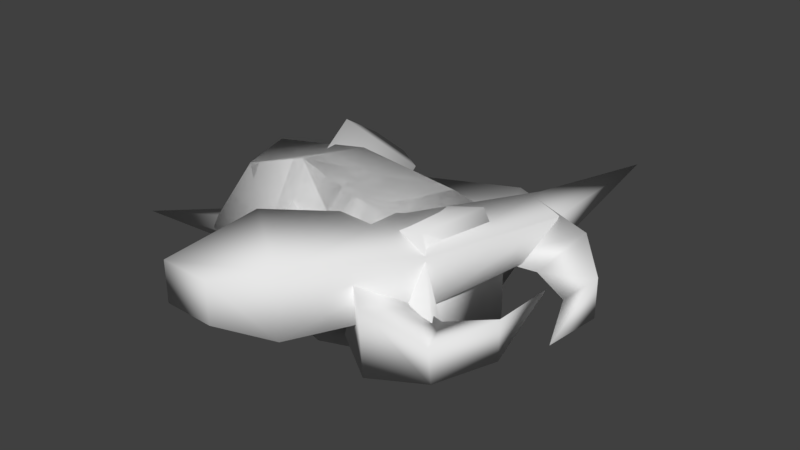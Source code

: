 # Source: crawler_gibs.blend  (saved by Blender 2.78.0; exported with 4.5.12 LTS)
import bpy
from mathutils import Matrix  # noqa: F401  (used for matrix-valued properties, if any)

bpy.ops.wm.read_factory_settings(use_empty=True)
scene = bpy.context.scene
scene.name = 'Scene'

# ---- collections
col_collection_1 = bpy.data.collections.new('Collection 1'); scene.collection.children.link(col_collection_1)

# ---- materials (node trees are filled in below, after node groups)
mat_crawler_gibs = bpy.data.materials.new('crawler_gibs')
mat_crawler_gibs.alpha_threshold = 0.0
mat_crawler_gibs.use_transparent_shadow = False
mat_crawler_gibs.roughness = 0.5
mat_crawler_gibs.line_color = (0.0, 0.0, 0.0, 1.0)

# ---- material node trees

# ---- world
world_world = bpy.data.worlds.new('World'); scene.world = world_world
world_world.color = (0.05088, 0.05088, 0.05088)
world_world.use_sun_shadow = False
world_world.sun_shadow_jitter_overblur = 0.0
world_world.cycles.sampling_method = 'MANUAL'

# ---- meshes
me_cube_007 = bpy.data.meshes.new('Cube.007')
me_cube_007.from_pydata([(0.755, 0.4814, -0.4567), (0.755, -0.3757, -0.4567), (0.5145, 0.3684, 0.5217), (0.2816, -0.2726, 0.5455), (-0.1758, 0.4101, -0.6032), (-0.9961, 0.4357, -0.4583), (-0.1758, -0.3757, -0.6865), (-1.084, -0.2713, -0.494), (-0.3415, 0.3625, 0.6203), (-1.169, 0.3002, 0.491), (-0.3415, -0.2924, 0.7512), (-0.9519, -0.2475, 0.5303), (-0.0727, -0.2706, -0.4788), (-0.0727, -0.2706, 0.4788), (0.5666, -0.1541, 0.0), (0.706, -0.8548, -0.3805), (0.706, -0.8905, 0.1902), (0.8102, -0.3756, 0.0), (1.045, -0.4354, -1.27e-09), (1.224, -0.7738, -0.2474), (1.224, -0.8095, 0.05701), (1.36, -0.1781, 3.381e-10), (1.473, -0.3804, -0.1622), (1.473, -0.3804, 0.1622), (1.479, 0.1484, 0.148), (0.9154, 0.8703, 0.0481), (0.6824, -0.7149, 0.0481), (-0.2399, 0.8703, 0.02138), (-0.2399, -0.7645, 0.02138), (-0.0727, 0.3764, -0.4788), (-0.0727, 0.3764, 0.4788), (0.5666, 0.2599, 0.0), (0.706, 0.9606, -0.2913), (0.706, 0.9606, 0.3805), (0.8102, 0.4813, 0.0), (1.164, 0.5319, 1.398e-09), (1.35, 0.8662, -0.1581), (1.35, 0.8662, 0.2474), (1.516, 0.3243, 8.654e-11), (1.68, 0.488, -0.1622), (1.68, 0.488, 0.1622), (1.661, -0.05968, -0.1205), (-1.169, 0.5478, 0.01635), (-1.169, -0.4934, 0.01635)], [], [(25, 2, 3, 26), (25, 0, 4, 27), (27, 4, 5, 42), (26, 3, 10, 28), (28, 10, 11, 43), (2, 8, 10, 3), (8, 9, 11, 10), (0, 1, 6, 4), (4, 6, 7, 5), (17, 16, 20, 18), (15, 16, 13, 12), (14, 17, 15, 12), (17, 14, 13, 16), (18, 20, 23, 21), (16, 15, 19, 20), (15, 17, 18, 19), (20, 19, 22, 23), (19, 18, 21, 22), (21, 23, 24), (23, 22, 24), (22, 21, 24), (6, 28, 43, 7), (1, 26, 28, 6), (8, 27, 42, 9), (2, 25, 27, 8), (0, 25, 26, 1), (34, 35, 37, 33), (32, 29, 30, 33), (31, 29, 32, 34), (34, 33, 30, 31), (35, 38, 40, 37), (33, 37, 36, 32), (32, 36, 35, 34), (37, 40, 39, 36), (36, 39, 38, 35), (38, 41, 40), (40, 41, 39), (39, 41, 38), (42, 5, 7, 43, 11, 9)])
me_cube_007.polygons.foreach_set('use_smooth', [True] * 39)
_uv = me_cube_007.uv_layers.new(name='UVMap')
_uv.uv.foreach_set('vector', [0.7128, 0.5457, 0.6385, 0.4869, 0.6395, 0.3982, 0.7128, 0.3506, 0.7146, 0.05711, 0.6612, 0.11, 0.5655, 0.1118, 0.5664, 0.01107, 0.5664, 0.01107, 0.5655, 0.1118, 0.4007, 0.1244, 0.3884, 0.05631, 0.7128, 0.3506, 0.6395, 0.3982, 0.5513, 0.4014, 0.569, 0.3043, 0.569, 0.3043, 0.5513, 0.4014, 0.4038, 0.4096, 0.3917, 0.3409, 0.6385, 0.4869, 0.5531, 0.4889, 0.5513, 0.4014, 0.6395, 0.3982, 0.5531, 0.4889, 0.4024, 0.4797, 0.4038, 0.4096, 0.5513, 0.4014, 0.6612, 0.11, 0.6609, 0.1936, 0.566, 0.1978, 0.5655, 0.1118, 0.5655, 0.1118, 0.566, 0.1978, 0.4035, 0.1933, 0.4007, 0.1244, 0.9496, 0.1526, 0.8832, 0.18, 0.8747, 0.1244, 0.9248, 0.1039, 0.8285, 0.1733, 0.8832, 0.18, 0.9153, 0.2992, 0.7954, 0.3, 0.7434, 0.1812, 0.7613, 0.1436, 0.8285, 0.1733, 0.7954, 0.3, 0.9496, 0.1526, 0.9659, 0.1893, 0.9153, 0.2992, 0.8832, 0.18, 0.9248, 0.1039, 0.8747, 0.1244, 0.8694, 0.08015, 0.8898, 0.04933, 0.8832, 0.18, 0.8285, 0.1733, 0.8388, 0.1213, 0.8747, 0.1244, 0.8285, 0.1733, 0.7613, 0.1436, 0.7895, 0.09614, 0.8388, 0.1213, 0.8747, 0.1244, 0.8388, 0.1213, 0.8465, 0.07792, 0.8694, 0.08015, 0.8388, 0.1213, 0.7895, 0.09614, 0.8287, 0.04494, 0.8465, 0.07792, 0.8898, 0.04933, 0.8694, 0.08015, 0.8608, 0.01469, 0.8694, 0.08015, 0.8465, 0.07792, 0.8608, 0.01469, 0.8465, 0.07792, 0.8287, 0.04494, 0.8608, 0.01469, 0.566, 0.1978, 0.5714, 0.2961, 0.3953, 0.2613, 0.4035, 0.1933, 0.6609, 0.1936, 0.7146, 0.2485, 0.5714, 0.2961, 0.566, 0.1978, 0.5531, 0.4889, 0.5693, 0.5871, 0.3897, 0.5488, 0.4024, 0.4797, 0.6385, 0.4869, 0.7128, 0.5457, 0.5693, 0.5871, 0.5531, 0.4889, 0.6612, 0.11, 0.7146, 0.05711, 0.7146, 0.2485, 0.6609, 0.1936, 0.9496, 0.1526, 0.9248, 0.1039, 0.8747, 0.1244, 0.8832, 0.18, 0.8285, 0.1733, 0.7954, 0.3, 0.9153, 0.2992, 0.8832, 0.18, 0.7434, 0.1812, 0.7954, 0.3, 0.8285, 0.1733, 0.7613, 0.1436, 0.9496, 0.1526, 0.8832, 0.18, 0.9153, 0.2992, 0.9659, 0.1893, 0.9248, 0.1039, 0.8898, 0.04933, 0.8694, 0.08015, 0.8747, 0.1244, 0.8832, 0.18, 0.8747, 0.1244, 0.8388, 0.1213, 0.8285, 0.1733, 0.8285, 0.1733, 0.8388, 0.1213, 0.7895, 0.09614, 0.7613, 0.1436, 0.8747, 0.1244, 0.8694, 0.08015, 0.8465, 0.07792, 0.8388, 0.1213, 0.8388, 0.1213, 0.8465, 0.07792, 0.8287, 0.04494, 0.7895, 0.09614, 0.8898, 0.04933, 0.8608, 0.01469, 0.8694, 0.08015, 0.8694, 0.08015, 0.8608, 0.01469, 0.8465, 0.07792, 0.8465, 0.07792, 0.8608, 0.01469, 0.8287, 0.04494, 0.6853, 0.8876, 0.6723, 0.8327, 0.5907, 0.8286, 0.565, 0.8876, 0.5919, 0.943, 0.6567, 0.9424])
me_cube_007.materials.append(mat_crawler_gibs)
me_cube_007.use_remesh_preserve_volume = False
me_cube_007.use_remesh_preserve_attributes = False
me_cube_007.use_mirror_vertex_groups = False
me_cube_007.update()
me_cube_006 = bpy.data.meshes.new('Cube.006')
me_cube_006.from_pydata([(0.755, 0.4814, -0.4567), (0.755, -0.3757, -0.4567), (0.5145, 0.3684, 0.5217), (0.2816, -0.2726, 0.5455), (-0.1758, 0.4101, -0.6032), (-0.9961, 0.4357, -0.4583), (-0.1758, -0.3757, -0.6865), (-1.084, -0.2713, -0.494), (-0.3415, 0.3625, 0.6203), (-1.169, 0.3002, 0.491), (-0.3415, -0.2924, 0.7512), (-0.9519, -0.2475, 0.5303), (0.9154, 0.8703, 0.0481), (0.6824, -0.7149, 0.0481), (-0.2399, 0.8703, 0.02138), (-0.2399, -0.7645, 0.02138), (-1.169, 0.5478, 0.01635), (-1.169, -0.4934, 0.01635)], [], [(12, 2, 3, 13), (12, 0, 4, 14), (14, 4, 5, 16), (13, 3, 10, 15), (15, 10, 11, 17), (2, 8, 10, 3), (8, 9, 11, 10), (0, 1, 6, 4), (4, 6, 7, 5), (6, 15, 17, 7), (1, 13, 15, 6), (8, 14, 16, 9), (2, 12, 14, 8), (0, 12, 13, 1), (16, 5, 7, 17, 11, 9)])
me_cube_006.polygons.foreach_set('use_smooth', [True] * 15)
_uv = me_cube_006.uv_layers.new(name='UVMap')
_uv.uv.foreach_set('vector', [0.7128, 0.5457, 0.6385, 0.4869, 0.6395, 0.3982, 0.7128, 0.3506, 0.7146, 0.05711, 0.6612, 0.11, 0.5655, 0.1118, 0.5664, 0.01107, 0.5664, 0.01107, 0.5655, 0.1118, 0.4007, 0.1244, 0.3884, 0.05631, 0.7128, 0.3506, 0.6395, 0.3982, 0.5513, 0.4014, 0.569, 0.3043, 0.569, 0.3043, 0.5513, 0.4014, 0.4038, 0.4096, 0.3917, 0.3409, 0.6385, 0.4869, 0.5531, 0.4889, 0.5513, 0.4014, 0.6395, 0.3982, 0.5531, 0.4889, 0.4024, 0.4797, 0.4038, 0.4096, 0.5513, 0.4014, 0.6612, 0.11, 0.6609, 0.1936, 0.566, 0.1978, 0.5655, 0.1118, 0.5655, 0.1118, 0.566, 0.1978, 0.4035, 0.1933, 0.4007, 0.1244, 0.566, 0.1978, 0.5714, 0.2961, 0.3953, 0.2613, 0.4035, 0.1933, 0.6609, 0.1936, 0.7146, 0.2485, 0.5714, 0.2961, 0.566, 0.1978, 0.5531, 0.4889, 0.5693, 0.5871, 0.3897, 0.5488, 0.4024, 0.4797, 0.6385, 0.4869, 0.7128, 0.5457, 0.5693, 0.5871, 0.5531, 0.4889, 0.6612, 0.11, 0.7146, 0.05711, 0.7146, 0.2485, 0.6609, 0.1936, 0.6853, 0.8876, 0.6723, 0.8327, 0.5907, 0.8286, 0.565, 0.8876, 0.5919, 0.943, 0.6567, 0.9424])
me_cube_006.materials.append(mat_crawler_gibs)
me_cube_006.use_remesh_preserve_volume = False
me_cube_006.use_remesh_preserve_attributes = False
me_cube_006.use_mirror_vertex_groups = False
me_cube_006.update()
me_cube_005 = bpy.data.meshes.new('Cube.005')
me_cube_005.from_pydata([(-0.1176, -0.1744, -0.259), (-0.2017, 0.1701, -0.259), (-0.113, -0.1858, 0.2641), (-0.2017, 0.1701, 0.259), (-1.747, -0.6119, 0.005344), (-0.07944, -0.3307, 0.0), (-0.2399, 0.3264, 0.0), (0.8528, 0.553, 0.0), (1.031, -0.518, 0.0), (0.8278, 0.3137, 0.5001), (0.9361, -0.2168, -0.4747), (0.7449, -0.2712, 0.4975), (1.031, 0.2994, -0.4747)], [], [(12, 10, 0, 1), (9, 3, 2, 11), (8, 11, 2, 5), (7, 12, 1, 6), (5, 4, 0), (2, 3, 4), (6, 4, 3), (1, 0, 4), (9, 7, 6, 3), (10, 8, 5, 0), (5, 2, 4), (6, 1, 4), (9, 11, 8, 10, 12, 7)])
me_cube_005.polygons.foreach_set('use_smooth', [True] * 13)
_uv = me_cube_005.uv_layers.new(name='UVMap')
_uv.uv.foreach_set('vector', [0.4007, 0.1244, 0.4035, 0.1933, 0.2496, 0.1873, 0.2478, 0.1408, 0.4024, 0.4797, 0.2466, 0.4665, 0.2473, 0.4198, 0.4038, 0.4096, 0.3917, 0.3409, 0.4038, 0.4096, 0.2473, 0.4198, 0.2408, 0.3801, 0.3884, 0.05631, 0.4007, 0.1244, 0.2478, 0.1408, 0.2394, 0.1016, 0.2441, 0.2269, 0.01107, 0.1729, 0.2496, 0.1873, 0.2473, 0.4198, 0.2466, 0.4665, 0.00797, 0.4401, 0.2391, 0.5061, 0.00797, 0.4401, 0.2466, 0.4665, 0.2478, 0.1408, 0.2496, 0.1873, 0.01107, 0.1729, 0.4024, 0.4797, 0.3897, 0.5488, 0.2391, 0.5061, 0.2466, 0.4665, 0.4035, 0.1933, 0.3953, 0.2613, 0.2441, 0.2269, 0.2496, 0.1873, 0.2408, 0.3801, 0.2473, 0.4198, 0.00797, 0.4401, 0.2394, 0.1016, 0.2478, 0.1408, 0.01107, 0.1729, 0.6582, 0.9419, 0.5937, 0.9431, 0.5652, 0.8857, 0.5922, 0.8285, 0.6729, 0.8308, 0.6851, 0.8872])
me_cube_005.materials.append(mat_crawler_gibs)
me_cube_005.use_remesh_preserve_volume = False
me_cube_005.use_remesh_preserve_attributes = False
me_cube_005.use_mirror_vertex_groups = False
me_cube_005.update()
me_cube = bpy.data.meshes.new('Cube')
me_cube.from_pydata([(-0.5092, 0.7421, -0.2733), (0.06806, -0.9312, -0.01557), (-1.092, 0.5762, 0.03171), (-0.2144, -1.012, 0.1323), (-0.2214, 0.8447, 0.3323), (0.2075, -0.8815, 0.278), (-0.8041, 0.6788, 0.6374), (-0.07489, -0.9618, 0.4258), (-0.7403, 1.134, -0.01093), (-0.9873, 1.063, 0.1183), (-0.6183, 1.177, 0.2457), (-0.8653, 1.107, 0.375), (0.08769, -1.146, 0.2232), (-0.2774, -0.8196, -0.2317), (0.8298, 1.047, -0.03157), (0.2799, -1.203, -0.09958), (1.1, 0.8611, 0.03626), (-0.2819, -0.816, 0.5653), (0.8277, 1.049, 0.3547), (0.28, -1.2, 0.4342), (1.1, 0.8625, 0.2949), (-0.523, -1.461, 0.01449), (-0.1051, -1.464, 0.001442), (-0.5249, -1.46, 0.3523), (-0.107, -1.463, 0.3392), (0.9654, 2.313, 0.1841), (0.4196, -0.06455, -0.1258), (0.8333, -0.349, -0.02676), (0.8334, -0.3469, 0.3695), (0.4163, -0.06187, 0.4658)], [], [(0, 1, 3, 2), (2, 3, 7, 6), (6, 7, 5, 4), (4, 5, 1, 0), (6, 4, 10, 11), (7, 3, 12), (11, 8, 9), (4, 0, 8, 10), (2, 6, 11, 9), (0, 2, 9, 8), (5, 7, 12), (3, 1, 12), (1, 5, 12), (26, 14, 16, 27), (27, 16, 20, 28), (28, 20, 18, 29), (29, 18, 14, 26), (19, 17, 23, 24), (20, 16, 25), (22, 24, 23, 21), (17, 13, 21, 23), (15, 19, 24, 22), (13, 15, 22, 21), (18, 20, 25), (16, 14, 25), (14, 18, 25), (17, 29, 26, 13), (19, 28, 29, 17), (15, 27, 28, 19), (13, 26, 27, 15), (11, 10, 8)])
me_cube.polygons.foreach_set('use_smooth', [True] * 31)
_uv = me_cube.uv_layers.new(name='UVMap')
_uv.uv.foreach_set('vector', [0.346, 0.688, 0.3007, 0.9624, 0.264, 0.9471, 0.2605, 0.7031, 0.2605, 0.7031, 0.264, 0.9471, 0.2229, 0.9608, 0.1777, 0.6791, 0.5496, 0.6704, 0.5074, 0.9538, 0.4653, 0.9415, 0.4707, 0.6956, 0.4707, 0.6956, 0.4653, 0.9415, 0.427, 0.955, 0.3836, 0.6735, 0.5496, 0.6704, 0.4707, 0.6956, 0.4704, 0.6428, 0.4972, 0.6212, 0.2229, 0.9608, 0.264, 0.9471, 0.2621, 0.9904, 0.2304, 0.6305, 0.29, 0.6305, 0.257, 0.652, 0.4707, 0.6956, 0.3836, 0.6735, 0.4424, 0.6212, 0.4704, 0.6428, 0.2605, 0.7031, 0.1777, 0.6791, 0.2304, 0.6305, 0.257, 0.652, 0.346, 0.688, 0.2605, 0.7031, 0.257, 0.652, 0.29, 0.6305, 0.4653, 0.9415, 0.5074, 0.9538, 0.4666, 0.9794, 0.264, 0.9471, 0.3007, 0.9624, 0.2621, 0.9904, 0.427, 0.955, 0.4653, 0.9415, 0.4666, 0.9794, 0.7257, 0.7224, 0.7738, 0.5325, 0.8167, 0.5637, 0.8061, 0.7394, 0.8061, 0.7394, 0.8167, 0.5637, 0.8568, 0.5642, 0.861, 0.7397, 0.861, 0.7397, 0.8568, 0.5642, 0.9009, 0.5348, 0.9415, 0.7259, 0.04864, 0.7798, 0.06156, 0.6387, 0.1076, 0.6387, 0.1191, 0.7798, 0.8615, 0.8633, 0.953, 0.8982, 0.8638, 0.9791, 0.8525, 0.9184, 0.8568, 0.5642, 0.8167, 0.5637, 0.8435, 0.3229, 0.8109, 0.9167, 0.8525, 0.9184, 0.8638, 0.9791, 0.8038, 0.9809, 0.03673, 0.9022, 0.1317, 0.9022, 0.1025, 0.9841, 0.0623, 0.9841, 0.8005, 0.8627, 0.8615, 0.8633, 0.8525, 0.9184, 0.8109, 0.9167, 0.7082, 0.898, 0.8005, 0.8627, 0.8109, 0.9167, 0.8038, 0.9809, 0.9009, 0.5348, 0.8568, 0.5642, 0.8435, 0.3229, 0.8167, 0.5637, 0.7738, 0.5325, 0.8435, 0.3229, 0.1076, 0.6387, 0.06156, 0.6387, 0.08129, 0.4872, 0.03673, 0.9022, 0.04864, 0.7798, 0.1191, 0.7798, 0.1317, 0.9022, 0.8615, 0.8633, 0.861, 0.7397, 0.9415, 0.7259, 0.953, 0.8982, 0.8005, 0.8627, 0.8061, 0.7394, 0.861, 0.7397, 0.8615, 0.8633, 0.7082, 0.898, 0.7257, 0.7224, 0.8061, 0.7394, 0.8005, 0.8627, 0.4972, 0.6212, 0.4704, 0.6428, 0.4424, 0.6212])
me_cube.materials.append(mat_crawler_gibs)
me_cube.use_remesh_preserve_volume = False
me_cube.use_remesh_preserve_attributes = False
me_cube.use_mirror_vertex_groups = False
me_cube.update()

# ---- objects
ob_cube_003 = bpy.data.objects.new('Cube.003', me_cube_007)
ob_cube_002 = bpy.data.objects.new('Cube.002', me_cube_006)
ob_cube_001 = bpy.data.objects.new('Cube.001', me_cube_005)
ob_cube = bpy.data.objects.new('Cube', me_cube)

# ---- transforms, parenting, visibility, modifiers, constraints
ob_cube_003.location = (0.0, 0.0, 0.0)
ob_cube_003.lock_rotations_4d = False
ob_cube_003.empty_display_type = 'ARROWS'
ob_cube_003.lineart.crease_threshold = 0.0
_vg = ob_cube_003.vertex_groups.new(name='bodyRoot')
_vg.add([0, 1, 2, 3, 4, 6, 8, 10, 12, 13, 14, 15, 16, 17, 18, 19, 20, 21, 22, 23, 24, 25, 26, 27, 28, 29, 30, 31, 32, 33, 34, 35, 36, 37, 38, 39, 40, 41], 1.0, 'REPLACE')
_vg = ob_cube_003.vertex_groups.new(name='body1')
_vg.add([5, 7, 9, 11, 42, 43], 1.0, 'REPLACE')
_vg = ob_cube_003.vertex_groups.new(name='body2')
_vg = ob_cube_003.vertex_groups.new(name='body3')
_vg = ob_cube_003.vertex_groups.new(name='arm.L')
_vg = ob_cube_003.vertex_groups.new(name='claw.L')
_vg = ob_cube_003.vertex_groups.new(name='arm.R')
_vg = ob_cube_003.vertex_groups.new(name='claw.R')
_m = ob_cube_003.modifiers.new('Armature', 'ARMATURE')
ob_cube_002.location = (0.0, 0.0, 0.0)
ob_cube_002.lock_rotations_4d = False
ob_cube_002.empty_display_type = 'ARROWS'
ob_cube_002.lineart.crease_threshold = 0.0
_vg = ob_cube_002.vertex_groups.new(name='bodyRoot')
_vg.add([0, 1, 2, 3, 4, 6, 8, 10, 12, 13, 14, 15], 1.0, 'REPLACE')
_vg = ob_cube_002.vertex_groups.new(name='body1')
_vg.add([5, 7, 9, 11, 16, 17], 1.0, 'REPLACE')
_vg = ob_cube_002.vertex_groups.new(name='body2')
_vg = ob_cube_002.vertex_groups.new(name='body3')
_vg = ob_cube_002.vertex_groups.new(name='arm.L')
_vg = ob_cube_002.vertex_groups.new(name='claw.L')
_vg = ob_cube_002.vertex_groups.new(name='arm.R')
_vg = ob_cube_002.vertex_groups.new(name='claw.R')
_m = ob_cube_002.modifiers.new('Armature', 'ARMATURE')
ob_cube_001.location = (0.0, 0.0, 0.0)
ob_cube_001.lock_rotations_4d = False
ob_cube_001.empty_display_type = 'ARROWS'
ob_cube_001.lineart.crease_threshold = 0.0
_vg = ob_cube_001.vertex_groups.new(name='bodyRoot')
_vg = ob_cube_001.vertex_groups.new(name='body1')
_vg.add([7, 8, 9, 10, 11, 12], 1.0, 'REPLACE')
_vg = ob_cube_001.vertex_groups.new(name='body2')
_vg.add([0, 1, 2, 3, 5, 6], 1.0, 'REPLACE')
_vg = ob_cube_001.vertex_groups.new(name='body3')
_vg.add([4], 1.0, 'REPLACE')
_vg = ob_cube_001.vertex_groups.new(name='arm.L')
_vg = ob_cube_001.vertex_groups.new(name='claw.L')
_vg = ob_cube_001.vertex_groups.new(name='arm.R')
_vg = ob_cube_001.vertex_groups.new(name='claw.R')
_m = ob_cube_001.modifiers.new('Armature', 'ARMATURE')
ob_cube.location = (0.0, 0.0, 0.0)
ob_cube.lock_rotations_4d = False
ob_cube.empty_display_type = 'ARROWS'
ob_cube.lineart.crease_threshold = 0.0
_vg = ob_cube.vertex_groups.new(name='bodyRoot')
_vg = ob_cube.vertex_groups.new(name='body1')
_vg = ob_cube.vertex_groups.new(name='body2')
_vg = ob_cube.vertex_groups.new(name='body3')
_vg = ob_cube.vertex_groups.new(name='arm.L')
_vg = ob_cube.vertex_groups.new(name='claw.L')
_vg = ob_cube.vertex_groups.new(name='arm.R')
_vg.add([0, 1, 2, 3, 4, 5, 6, 7, 8, 9, 10, 11, 12], 1.0, 'REPLACE')
_vg = ob_cube.vertex_groups.new(name='claw.R')
_vg.add([13, 14, 15, 16, 17, 18, 19, 20, 21, 22, 23, 24, 25, 26, 27, 28, 29], 1.0, 'REPLACE')
_m = ob_cube.modifiers.new('Armature', 'ARMATURE')

# ---- collection membership
col_collection_1.objects.link(ob_cube_003)
col_collection_1.objects.link(ob_cube_002)
col_collection_1.objects.link(ob_cube_001)
col_collection_1.objects.link(ob_cube)

# ---- scene / render settings (as saved in the file)
scene.frame_start = 2; scene.frame_end = 40; scene.frame_set(14)
scene.render.engine = 'BLENDER_EEVEE_NEXT'
scene.render.resolution_percentage = 50
scene.render.dither_intensity = 0.0
scene.cycles.use_denoising = False
scene.cycles.samples = 128
scene.cycles.sampling_pattern = 'TABULATED_SOBOL'
scene.cycles.light_sampling_threshold = 0.0
scene.cycles.use_adaptive_sampling = False
scene.cycles.use_light_tree = False
scene.cycles.blur_glossy = 0.0
scene.cycles.sample_clamp_indirect = 0.0
scene.view_settings.view_transform = 'Standard'
bpy.context.view_layer.update()

# ---- added for rendering (the .blend has no active camera and no usable light): camera, sun
cam_auto = bpy.data.cameras.new('AutoCamera')
cam_auto.lens = 50.0
cam_auto.sensor_width = 36.0
cam_auto.clip_end = 1000.0
ob_auto_camera = bpy.data.objects.new('AutoCamera', cam_auto)
scene.collection.objects.link(ob_auto_camera)
ob_auto_camera.location = (4.86859, -5.45841, 3.95414)
ob_auto_camera.rotation_euler = (1.09748, -7.21219e-08, 0.694738)
scene.camera = ob_auto_camera
light_auto_sun = bpy.data.lights.new('AutoSun', 'SUN')
light_auto_sun.energy = 3.0
light_auto_sun.angle = 0.0523599
ob_auto_sun = bpy.data.objects.new('AutoSun', light_auto_sun)
scene.collection.objects.link(ob_auto_sun)
ob_auto_sun.rotation_euler = (0.872665, 0.174533, 0.523599)
bpy.context.view_layer.update()
